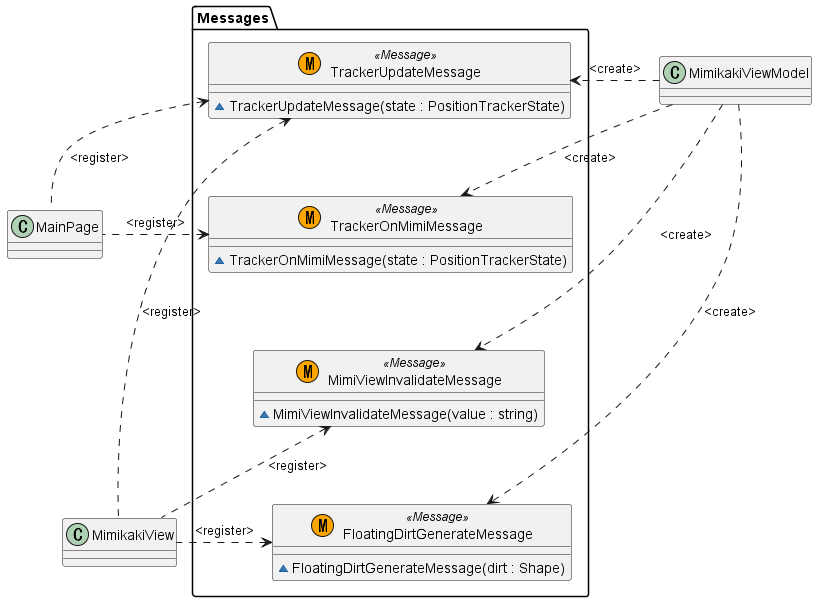

The diagram above was rendered by PlantUML. Its source (embedded in the PNG):
@startuml MimikakiMessages

namespace Messages{

    class TrackerUpdateMessage <<(M, Orange) Message>>
    {
        ~ TrackerUpdateMessage(state : PositionTrackerState)
    }

    class TrackerOnMimiMessage <<(M, Orange) Message>>
    {
        ~ TrackerOnMimiMessage(state : PositionTrackerState)
    }

    class MimiViewInvalidateMessage <<(M, Orange) Message>>
    {
        ~ MimiViewInvalidateMessage(value : string)
    }

    class FloatingDirtGenerateMessage <<(M, Orange) Message>>
    {
        ~ FloatingDirtGenerateMessage(dirt : Shape)
    }

    ' Force to align vertically
    TrackerUpdateMessage -[hidden]- TrackerOnMimiMessage
    TrackerOnMimiMessage -[hidden]- MimiViewInvalidateMessage
    MimiViewInvalidateMessage -[hidden]- FloatingDirtGenerateMessage

}

MainPage .left.> Messages.TrackerUpdateMessage : <register>
MainPage .left.> Messages.TrackerOnMimiMessage : <register>

MimikakiView .left.> Messages.TrackerUpdateMessage : <register>
MimikakiView .left.> Messages.MimiViewInvalidateMessage : <register>
MimikakiView .left.> Messages.FloatingDirtGenerateMessage : <register>

MimikakiViewModel .> Messages.TrackerUpdateMessage : <create>
MimikakiViewModel .> Messages.TrackerOnMimiMessage : <create>
MimikakiViewModel .> Messages.MimiViewInvalidateMessage : <create>
MimikakiViewModel .> Messages.FloatingDirtGenerateMessage : <create>

@enduml